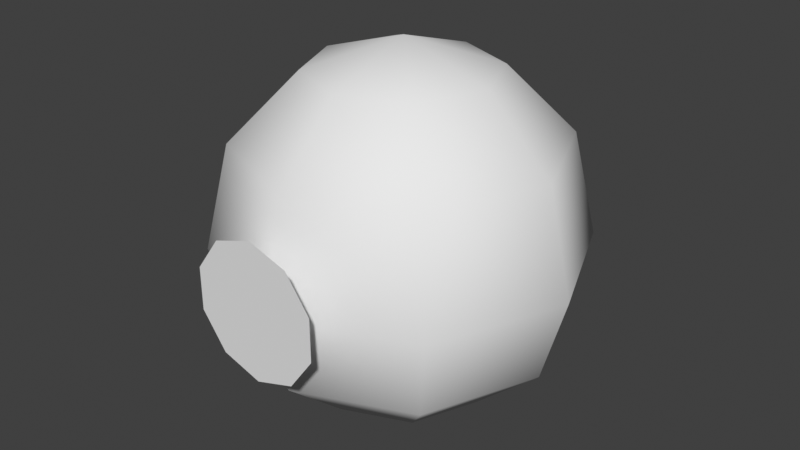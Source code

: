 # Source: water_jelly.blend  (saved by Blender 4.2.66; exported with 4.5.12 LTS)
import bpy
from mathutils import Matrix  # noqa: F401  (used for matrix-valued properties, if any)

bpy.ops.wm.read_factory_settings(use_empty=True)
scene = bpy.context.scene
scene.name = 'Scene'

# ---- collections
col_collection = bpy.data.collections.new('Collection'); scene.collection.children.link(col_collection)

# ---- materials (node trees are filled in below, after node groups)
mat_water_jelly = bpy.data.materials.new('water_jelly')
mat_vtx_color = bpy.data.materials.new('vtx_color')

# ---- material node trees

# ---- world
world_world = bpy.data.worlds.new('World'); scene.world = world_world
world_world.use_nodes = True; world_world.node_tree.nodes.clear()
_N = world_world.node_tree.nodes; _L = world_world.node_tree.links
n0 = _N.new('ShaderNodeOutputWorld'); n0.name = 'World Output'; n0.location = (300, 300)
n1 = _N.new('ShaderNodeBackground'); n1.name = 'Background'; n1.location = (10, 300)
n1.inputs[0].default_value = (0.05088, 0.05088, 0.05088, 1.0)
_L.new(n1.outputs[0], n0.inputs[0])
n0.is_active_output = True
world_world.color = (0.05088, 0.05088, 0.05088)
world_world.sun_shadow_jitter_overblur = 0.0

# ---- meshes
me_sphere = bpy.data.meshes.new('Sphere')
me_sphere.from_pydata([(0.1768, 0.1768, 0.9199), (0.3062, 0.3062, 0.7369), (0.3536, 0.3536, 0.4508), (0.3062, 0.3062, 0.2172), (0.1768, 0.1768, 0.05715), (0.25, 2.129e-09, 0.9199), (0.433, 2.129e-09, 0.7369), (0.5, 2.129e-09, 0.4508), (0.433, 2.129e-09, 0.2172), (0.25, 2.129e-09, 0.05715), (0.1768, -0.1768, 0.9199), (0.3062, -0.3062, 0.7369), (0.3536, -0.3536, 0.4508), (0.3062, -0.3062, 0.2172), (0.1768, -0.1768, 0.05715), (3.548e-09, -0.25, 0.9199), (3.548e-09, -0.433, 0.7369), (3.548e-09, -0.5, 0.4508), (3.548e-09, -0.433, 0.2172), (3.548e-09, -0.25, 0.05715), (3.548e-09, 2.129e-09, 1.0), (-0.1768, -0.1768, 0.9199), (-0.3062, -0.3062, 0.7369), (-0.3536, -0.3536, 0.4508), (-0.3062, -0.3062, 0.2172), (-0.1768, -0.1768, 0.05715), (3.548e-09, 2.129e-09, 0.0), (-0.25, 2.129e-09, 0.9199), (-0.433, 2.129e-09, 0.7369), (-0.5, 2.129e-09, 0.4508), (-0.433, 2.129e-09, 0.2172), (-0.25, 2.129e-09, 0.05715), (-0.1768, 0.1768, 0.9199), (-0.3062, 0.3062, 0.7369), (-0.3536, 0.3536, 0.4508), (-0.3062, 0.3062, 0.2172), (-0.1768, 0.1768, 0.05715), (3.548e-09, 0.25, 0.9199), (3.548e-09, 0.433, 0.7369), (3.548e-09, 0.5, 0.4508), (3.548e-09, 0.433, 0.2172), (3.548e-09, 0.25, 0.05715), (-5.297e-09, -0.5266, 0.6627), (-0.1085, -0.5266, 0.6274), (-0.1755, -0.5266, 0.5352), (-0.1755, -0.5266, 0.4211), (-0.1085, -0.5266, 0.3289), (-5.297e-09, -0.5266, 0.2936), (0.1085, -0.5266, 0.3289), (0.1755, -0.5266, 0.4211), (0.1755, -0.5266, 0.5352), (0.1085, -0.5266, 0.6274), (-2.586e-09, -0.5266, 0.5527), (-0.04385, -0.5266, 0.5385), (-0.07095, -0.5266, 0.5012), (-0.07095, -0.5266, 0.4551), (-0.04385, -0.5266, 0.4178), (-2.586e-09, -0.5266, 0.4035), (0.04385, -0.5266, 0.4178), (0.07095, -0.5266, 0.4551), (0.07095, -0.5266, 0.5012), (0.04385, -0.5266, 0.5385), (-2.586e-09, -0.5266, 0.5527), (0.04385, -0.5266, 0.5385), (0.04385, -0.5266, 0.5385), (0.07095, -0.5266, 0.5012), (0.07095, -0.5266, 0.4551), (0.07095, -0.5266, 0.5012), (0.04385, -0.5266, 0.4178), (0.07095, -0.5266, 0.4551), (-2.586e-09, -0.5266, 0.4035), (0.04385, -0.5266, 0.4178), (-0.04385, -0.5266, 0.4178), (-2.586e-09, -0.5266, 0.4035), (-0.07095, -0.5266, 0.4551), (-0.04385, -0.5266, 0.4178), (-0.07095, -0.5266, 0.5012), (-0.07095, -0.5266, 0.4551), (-0.04385, -0.5266, 0.5385), (-0.07095, -0.5266, 0.5012), (-0.04385, -0.5266, 0.5385), (-2.586e-09, -0.5266, 0.5527)], [], [(41, 40, 3, 4), (39, 38, 1, 2), (37, 20, 0), (26, 41, 4), (40, 39, 2, 3), (38, 37, 0, 1), (2, 1, 6, 7), (0, 20, 5), (26, 4, 9), (3, 2, 7, 8), (1, 0, 5, 6), (4, 3, 8, 9), (5, 20, 10), (26, 9, 14), (8, 7, 12, 13), (6, 5, 10, 11), (9, 8, 13, 14), (7, 6, 11, 12), (26, 14, 19), (13, 12, 17, 18), (11, 10, 15, 16), (14, 13, 18, 19), (12, 11, 16, 17), (10, 20, 15), (26, 19, 25), (18, 17, 23, 24), (16, 15, 21, 22), (19, 18, 24, 25), (17, 16, 22, 23), (15, 20, 21), (26, 25, 31), (24, 23, 29, 30), (22, 21, 27, 28), (25, 24, 30, 31), (23, 22, 28, 29), (21, 20, 27), (30, 29, 34, 35), (28, 27, 32, 33), (31, 30, 35, 36), (29, 28, 33, 34), (27, 20, 32), (26, 31, 36), (33, 32, 37, 38), (36, 35, 40, 41), (34, 33, 38, 39), (32, 20, 37), (26, 36, 41), (35, 34, 39, 40), (78, 76, 74, 72, 70, 68, 66, 65, 63, 62), (42, 43, 80, 81), (49, 50, 67, 69), (46, 47, 73, 75), (43, 44, 79, 53), (50, 51, 64, 60), (47, 48, 71, 57), (44, 45, 77, 54), (51, 42, 52, 61), (48, 49, 59, 58), (45, 46, 56, 55)])
me_sphere.polygons.foreach_set('use_smooth', [1, 1, 1, 1, 1, 1, 1, 1, 1, 1, 1, 1, 1, 1, 1, 1, 1, 1, 1, 1, 1, 1, 1, 1, 1, 1, 1, 1, 1, 1, 1, 1, 1, 1, 1, 1, 1, 1, 1, 1, 1, 1, 1, 1, 1, 1, 1, 1, 0, 0, 0, 0, 0, 0, 0, 0, 0, 0, 0])
me_sphere.polygons.foreach_set('material_index', [0, 0, 0, 0, 0, 0, 0, 0, 0, 0, 0, 0, 0, 0, 0, 0, 0, 0, 0, 0, 0, 0, 0, 0, 0, 0, 0, 0, 0, 0, 0, 0, 0, 0, 0, 0, 0, 0, 0, 0, 0, 0, 0, 0, 0, 0, 0, 0, 1, 1, 1, 1, 1, 1, 1, 1, 1, 1, 1])
_uv = me_sphere.uv_layers.new(name='UVMap')
_uv.uv.foreach_set('vector', [0.75, 0.1667, 0.75, 0.3333, 0.625, 0.3333, 0.625, 0.1667, 0.75, 0.5, 0.75, 0.6667, 0.625, 0.6667, 0.625, 0.5, 0.75, 0.8333, 0.6875, 1.0, 0.625, 0.8333, 0.6875, 0.0, 0.75, 0.1667, 0.625, 0.1667, 0.75, 0.3333, 0.75, 0.5, 0.625, 0.5, 0.625, 0.3333, 0.75, 0.6667, 0.75, 0.8333, 0.625, 0.8333, 0.625, 0.6667, 0.625, 0.5, 0.625, 0.6667, 0.5, 0.6667, 0.5, 0.5, 0.625, 0.8333, 0.5625, 1.0, 0.5, 0.8333, 0.5625, 0.0, 0.625, 0.1667, 0.5, 0.1667, 0.625, 0.3333, 0.625, 0.5, 0.5, 0.5, 0.5, 0.3333, 0.625, 0.6667, 0.625, 0.8333, 0.5, 0.8333, 0.5, 0.6667, 0.625, 0.1667, 0.625, 0.3333, 0.5, 0.3333, 0.5, 0.1667, 0.5, 0.8333, 0.4375, 1.0, 0.375, 0.8333, 0.4375, 0.0, 0.5, 0.1667, 0.375, 0.1667, 0.5, 0.3333, 0.5, 0.5, 0.375, 0.5, 0.375, 0.3333, 0.5, 0.6667, 0.5, 0.8333, 0.375, 0.8333, 0.375, 0.6667, 0.5, 0.1667, 0.5, 0.3333, 0.375, 0.3333, 0.375, 0.1667, 0.5, 0.5, 0.5, 0.6667, 0.375, 0.6667, 0.375, 0.5, 0.3125, 0.0, 0.375, 0.1667, 0.25, 0.1667, 0.375, 0.3333, 0.375, 0.5, 0.25, 0.5, 0.25, 0.3333, 0.375, 0.6667, 0.375, 0.8333, 0.25, 0.8333, 0.25, 0.6667, 0.375, 0.1667, 0.375, 0.3333, 0.25, 0.3333, 0.25, 0.1667, 0.375, 0.5, 0.375, 0.6667, 0.25, 0.6667, 0.25, 0.5, 0.375, 0.8333, 0.3125, 1.0, 0.25, 0.8333, 0.1875, 0.0, 0.25, 0.1667, 0.125, 0.1667, 0.25, 0.3333, 0.25, 0.5, 0.125, 0.5, 0.125, 0.3333, 0.25, 0.6667, 0.25, 0.8333, 0.125, 0.8333, 0.125, 0.6667, 0.25, 0.1667, 0.25, 0.3333, 0.125, 0.3333, 0.125, 0.1667, 0.25, 0.5, 0.25, 0.6667, 0.125, 0.6667, 0.125, 0.5, 0.25, 0.8333, 0.1875, 1.0, 0.125, 0.8333, 0.0625, 0.0, 0.125, 0.1667, 0.0, 0.1667, 0.125, 0.3333, 0.125, 0.5, 0.0, 0.5, 0.0, 0.3333, 0.125, 0.6667, 0.125, 0.8333, 0.0, 0.8333, 0.0, 0.6667, 0.125, 0.1667, 0.125, 0.3333, 0.0, 0.3333, 0.0, 0.1667, 0.125, 0.5, 0.125, 0.6667, 0.0, 0.6667, 0.0, 0.5, 0.125, 0.8333, 0.0625, 1.0, 0.0, 0.8333, 1.0, 0.3333, 1.0, 0.5, 0.875, 0.5, 0.875, 0.3333, 1.0, 0.6667, 1.0, 0.8333, 0.875, 0.8333, 0.875, 0.6667, 1.0, 0.1667, 1.0, 0.3333, 0.875, 0.3333, 0.875, 0.1667, 1.0, 0.5, 1.0, 0.6667, 0.875, 0.6667, 0.875, 0.5, 1.0, 0.8333, 0.9375, 1.0, 0.875, 0.8333, 0.9375, 0.0, 1.0, 0.1667, 0.875, 0.1667, 0.875, 0.6667, 0.875, 0.8333, 0.75, 0.8333, 0.75, 0.6667, 0.875, 0.1667, 0.875, 0.3333, 0.75, 0.3333, 0.75, 0.1667, 0.875, 0.5, 0.875, 0.6667, 0.75, 0.6667, 0.75, 0.5, 0.875, 0.8333, 0.8125, 1.0, 0.75, 0.8333, 0.8125, 0.0, 0.875, 0.1667, 0.75, 0.1667, 0.875, 0.3333, 0.875, 0.5, 0.75, 0.5, 0.75, 0.3333, 0.0, 0.0, 0.0, 0.0, 0.0, 0.0, 0.0, 0.0, 0.0, 0.0, 0.0, 0.0, 0.0, 0.0, 0.0, 0.0, 0.0, 0.0, 0.0, 0.0, 0.0, 0.0, 0.0, 0.0, 0.0, 0.0, 0.0, 0.0, 0.0, 0.0, 0.0, 0.0, 0.0, 0.0, 0.0, 0.0, 0.0, 0.0, 0.0, 0.0, 0.0, 0.0, 0.0, 0.0, 0.0, 0.0, 0.0, 0.0, 0.0, 0.0, 0.0, 0.0, 0.0, 0.0, 0.0, 0.0, 0.0, 0.0, 0.0, 0.0, 0.0, 0.0, 0.0, 0.0, 0.0, 0.0, 0.0, 0.0, 0.0, 0.0, 0.0, 0.0, 0.0, 0.0, 0.0, 0.0, 0.0, 0.0, 0.0, 0.0, 0.0, 0.0, 0.0, 0.0, 0.0, 0.0, 0.0, 0.0, 0.0, 0.0, 0.0, 0.0, 0.0, 0.0, 0.0, 0.0, 0.0, 0.0, 0.0, 0.0])
_ca = me_sphere.color_attributes.new('Attribute', 'BYTE_COLOR', 'CORNER')
_ca.data.foreach_set('color', [0.02624, 0.1981, 0.5776, 1.0, 0.02416, 0.1651, 0.5647, 1.0, 0.02122, 0.15, 0.5711, 1.0, 0.0319, 0.2307, 0.5776, 1.0, 0.01938, 0.1248, 0.5776, 1.0, 0.004777, 0.01764, 0.552, 1.0, 0.004777, 0.01764, 0.552, 1.0, 0.01938, 0.1274, 0.5776, 1.0, 0.004777, 0.01764, 0.552, 1.0, 0.004777, 0.01764, 0.552, 1.0, 0.004777, 0.01764, 0.552, 1.0, 0.0356, 0.2542, 0.5906, 1.0, 0.02624, 0.1981, 0.5776, 1.0, 0.0319, 0.2307, 0.5776, 1.0, 0.02416, 0.1651, 0.5647, 1.0, 0.01938, 0.1248, 0.5776, 1.0, 0.01938, 0.1274, 0.5776, 1.0, 0.02122, 0.15, 0.5711, 1.0, 0.004777, 0.01764, 0.552, 1.0, 0.004777, 0.01764, 0.552, 1.0, 0.004777, 0.01764, 0.552, 1.0, 0.004777, 0.01764, 0.552, 1.0, 0.01938, 0.1274, 0.5776, 1.0, 0.004777, 0.01764, 0.552, 1.0, 0.004777, 0.01764, 0.552, 1.0, 0.01681, 0.1046, 0.5711, 1.0, 0.004777, 0.01764, 0.552, 1.0, 0.004777, 0.01764, 0.552, 1.0, 0.004777, 0.01764, 0.552, 1.0, 0.0356, 0.2542, 0.5906, 1.0, 0.0319, 0.2307, 0.5776, 1.0, 0.03071, 0.2159, 0.5776, 1.0, 0.02122, 0.15, 0.5711, 1.0, 0.01938, 0.1274, 0.5776, 1.0, 0.01681, 0.1046, 0.5711, 1.0, 0.02519, 0.1845, 0.5841, 1.0, 0.004777, 0.01764, 0.552, 1.0, 0.004777, 0.01764, 0.552, 1.0, 0.004777, 0.01764, 0.552, 1.0, 0.004777, 0.01764, 0.552, 1.0, 0.0319, 0.2307, 0.5776, 1.0, 0.02122, 0.15, 0.5711, 1.0, 0.02519, 0.1845, 0.5841, 1.0, 0.03071, 0.2159, 0.5776, 1.0, 0.004777, 0.01764, 0.552, 1.0, 0.004777, 0.01764, 0.552, 1.0, 0.004777, 0.01764, 0.552, 1.0, 0.0356, 0.2542, 0.5906, 1.0, 0.03071, 0.2159, 0.5776, 1.0, 0.02624, 0.1845, 0.5711, 1.0, 0.02519, 0.1845, 0.5841, 1.0, 0.01681, 0.1046, 0.5711, 1.0, 0.0185, 0.1195, 0.5711, 1.0, 0.02624, 0.1779, 0.5841, 1.0, 0.004777, 0.01764, 0.552, 1.0, 0.004777, 0.01764, 0.552, 1.0, 0.004777, 0.01764, 0.552, 1.0, 0.004777, 0.01764, 0.552, 1.0, 0.03071, 0.2159, 0.5776, 1.0, 0.02519, 0.1845, 0.5841, 1.0, 0.02624, 0.1779, 0.5841, 1.0, 0.02624, 0.1845, 0.5711, 1.0, 0.01681, 0.1046, 0.5711, 1.0, 0.004777, 0.01764, 0.552, 1.0, 0.004777, 0.01764, 0.552, 1.0, 0.0185, 0.1195, 0.5711, 1.0, 0.0356, 0.2542, 0.5906, 1.0, 0.02624, 0.1845, 0.5711, 1.0, 0.02416, 0.1651, 0.5711, 1.0, 0.02624, 0.1779, 0.5841, 1.0, 0.0185, 0.1195, 0.5711, 1.0, 0.01444, 0.08438, 0.5647, 1.0, 0.01444, 0.0865, 0.5647, 1.0, 0.004777, 0.01764, 0.552, 1.0, 0.004777, 0.01764, 0.552, 1.0, 0.004777, 0.01764, 0.552, 1.0, 0.004777, 0.01764, 0.552, 1.0, 0.02624, 0.1845, 0.5711, 1.0, 0.02624, 0.1779, 0.5841, 1.0, 0.01444, 0.0865, 0.5647, 1.0, 0.02416, 0.1651, 0.5711, 1.0, 0.0185, 0.1195, 0.5711, 1.0, 0.004777, 0.01764, 0.552, 1.0, 0.004777, 0.01764, 0.552, 1.0, 0.01444, 0.08438, 0.5647, 1.0, 0.004777, 0.01764, 0.552, 1.0, 0.004777, 0.01764, 0.552, 1.0, 0.004777, 0.01764, 0.552, 1.0, 0.0356, 0.2542, 0.5906, 1.0, 0.02416, 0.1651, 0.5711, 1.0, 0.02519, 0.1651, 0.5711, 1.0, 0.01444, 0.0865, 0.5647, 1.0, 0.01444, 0.08438, 0.5647, 1.0, 0.01229, 0.07036, 0.5583, 1.0, 0.01444, 0.09306, 0.5583, 1.0, 0.004777, 0.01764, 0.552, 1.0, 0.004777, 0.01764, 0.552, 1.0, 0.004777, 0.01764, 0.552, 1.0, 0.004777, 0.01764, 0.552, 1.0, 0.02416, 0.1651, 0.5711, 1.0, 0.01444, 0.0865, 0.5647, 1.0, 0.01444, 0.09306, 0.5583, 1.0, 0.02519, 0.1651, 0.5711, 1.0, 0.01444, 0.08438, 0.5647, 1.0, 0.004777, 0.01764, 0.552, 1.0, 0.004777, 0.01764, 0.552, 1.0, 0.01229, 0.07036, 0.5583, 1.0, 0.004777, 0.01764, 0.552, 1.0, 0.004777, 0.01764, 0.552, 1.0, 0.004777, 0.01764, 0.552, 1.0, 0.0356, 0.2542, 0.5906, 1.0, 0.02519, 0.1651, 0.5711, 1.0, 0.02519, 0.1683, 0.5711, 1.0, 0.01444, 0.09306, 0.5583, 1.0, 0.01229, 0.07036, 0.5583, 1.0, 0.01298, 0.07619, 0.5583, 1.0, 0.01681, 0.1119, 0.5647, 1.0, 0.004777, 0.01764, 0.552, 1.0, 0.004777, 0.01764, 0.552, 1.0, 0.004777, 0.01764, 0.552, 1.0, 0.004777, 0.01764, 0.552, 1.0, 0.02519, 0.1651, 0.5711, 1.0, 0.01444, 0.09306, 0.5583, 1.0, 0.01681, 0.1119, 0.5647, 1.0, 0.02519, 0.1683, 0.5711, 1.0, 0.01229, 0.07036, 0.5583, 1.0, 0.004777, 0.01764, 0.552, 1.0, 0.004777, 0.01764, 0.552, 1.0, 0.01298, 0.07619, 0.5583, 1.0, 0.004777, 0.01764, 0.552, 1.0, 0.004777, 0.01764, 0.552, 1.0, 0.004777, 0.01764, 0.552, 1.0, 0.01681, 0.1119, 0.5647, 1.0, 0.01298, 0.07619, 0.5583, 1.0, 0.009721, 0.05127, 0.5583, 1.0, 0.01444, 0.09531, 0.5583, 1.0, 0.004777, 0.01764, 0.552, 1.0, 0.004777, 0.01764, 0.552, 1.0, 0.004777, 0.01764, 0.552, 1.0, 0.004777, 0.01764, 0.552, 1.0, 0.02519, 0.1683, 0.5711, 1.0, 0.01681, 0.1119, 0.5647, 1.0, 0.01444, 0.09531, 0.5583, 1.0, 0.02416, 0.1683, 0.5776, 1.0, 0.01298, 0.07619, 0.5583, 1.0, 0.004777, 0.01764, 0.552, 1.0, 0.004777, 0.01764, 0.552, 1.0, 0.009721, 0.05127, 0.5583, 1.0, 0.004777, 0.01764, 0.552, 1.0, 0.004777, 0.01764, 0.552, 1.0, 0.004777, 0.01764, 0.552, 1.0, 0.0356, 0.2542, 0.5906, 1.0, 0.02519, 0.1683, 0.5711, 1.0, 0.02416, 0.1683, 0.5776, 1.0, 0.004777, 0.01764, 0.552, 1.0, 0.004777, 0.01764, 0.552, 1.0, 0.004777, 0.01764, 0.552, 1.0, 0.004777, 0.01764, 0.552, 1.0, 0.02416, 0.1683, 0.5776, 1.0, 0.01444, 0.09531, 0.5583, 1.0, 0.02416, 0.1651, 0.5647, 1.0, 0.02624, 0.1981, 0.5776, 1.0, 0.009721, 0.05127, 0.5583, 1.0, 0.004777, 0.01764, 0.552, 1.0, 0.004777, 0.01764, 0.552, 1.0, 0.01938, 0.1248, 0.5776, 1.0, 0.004777, 0.01764, 0.552, 1.0, 0.004777, 0.01764, 0.552, 1.0, 0.004777, 0.01764, 0.552, 1.0, 0.0356, 0.2542, 0.5906, 1.0, 0.02416, 0.1683, 0.5776, 1.0, 0.02624, 0.1981, 0.5776, 1.0, 0.01444, 0.09531, 0.5583, 1.0, 0.009721, 0.05127, 0.5583, 1.0, 0.01938, 0.1248, 0.5776, 1.0, 0.02416, 0.1651, 0.5647, 1.0, 0.0, 0.0, 0.0, 1.0, 0.0, 0.0, 0.0, 1.0, 0.0, 0.0, 0.0, 1.0, 0.0, 0.0, 0.0, 1.0, 0.0, 0.0, 0.0, 1.0, 0.0, 0.0, 0.0, 1.0, 0.0, 0.0, 0.0, 1.0, 0.0, 0.0, 0.0, 1.0, 0.0, 0.0, 0.0, 1.0, 0.0, 0.0, 0.0, 1.0, 1.0, 1.0, 1.0, 1.0, 1.0, 1.0, 1.0, 1.0, 1.0, 1.0, 1.0, 1.0, 1.0, 1.0, 1.0, 1.0, 1.0, 1.0, 1.0, 1.0, 1.0, 1.0, 1.0, 1.0, 1.0, 1.0, 1.0, 1.0, 1.0, 1.0, 1.0, 1.0, 1.0, 1.0, 1.0, 1.0, 1.0, 1.0, 1.0, 1.0, 1.0, 1.0, 1.0, 1.0, 1.0, 1.0, 1.0, 1.0, 1.0, 1.0, 1.0, 1.0, 1.0, 1.0, 1.0, 1.0, 1.0, 1.0, 1.0, 1.0, 1.0, 1.0, 1.0, 1.0, 1.0, 1.0, 1.0, 1.0, 1.0, 1.0, 1.0, 1.0, 1.0, 1.0, 1.0, 1.0, 1.0, 1.0, 1.0, 1.0, 1.0, 1.0, 1.0, 1.0, 1.0, 1.0, 1.0, 1.0, 1.0, 1.0, 1.0, 1.0, 1.0, 1.0, 1.0, 1.0, 1.0, 1.0, 1.0, 1.0, 1.0, 1.0, 1.0, 1.0, 1.0, 1.0, 1.0, 1.0, 1.0, 1.0, 1.0, 1.0, 1.0, 1.0, 1.0, 1.0, 1.0, 1.0, 1.0, 1.0, 1.0, 1.0, 1.0, 1.0, 1.0, 1.0, 1.0, 1.0, 1.0, 1.0, 1.0, 1.0, 1.0, 1.0, 1.0, 1.0, 1.0, 1.0, 1.0, 1.0, 1.0, 1.0, 1.0, 1.0, 1.0, 1.0, 1.0, 1.0, 1.0, 1.0, 1.0, 1.0, 1.0, 1.0, 1.0, 1.0, 1.0, 1.0, 1.0, 1.0])
me_sphere.materials.append(mat_water_jelly)
me_sphere.materials.append(mat_vtx_color)
me_sphere.use_paint_bone_selection = False
me_sphere.use_paint_mask_vertex = True
me_sphere.update()

# ---- objects
ob_sphere = bpy.data.objects.new('Sphere', me_sphere)

# ---- transforms, parenting, visibility, modifiers, constraints
ob_sphere.location = (0.0, 0.0, 0.0)

# ---- collection membership
col_collection.objects.link(ob_sphere)

# ---- scene / render settings (as saved in the file)
scene.frame_start = 1; scene.frame_end = 250; scene.frame_set(1)
scene.render.engine = 'BLENDER_EEVEE_NEXT'
scene.view_settings.view_transform = 'Standard'
bpy.context.view_layer.update()

# ---- added for rendering (the .blend has no active camera and no usable light): camera, sun
cam_auto = bpy.data.cameras.new('AutoCamera')
cam_auto.lens = 50.0
cam_auto.sensor_width = 36.0
cam_auto.clip_end = 1000.0
ob_auto_camera = bpy.data.objects.new('AutoCamera', cam_auto)
scene.collection.objects.link(ob_auto_camera)
ob_auto_camera.location = (1.61685, -1.95351, 1.79348)
ob_auto_camera.rotation_euler = (1.09748, -7.21219e-08, 0.694738)
scene.camera = ob_auto_camera
light_auto_sun = bpy.data.lights.new('AutoSun', 'SUN')
light_auto_sun.energy = 3.0
light_auto_sun.angle = 0.0523599
ob_auto_sun = bpy.data.objects.new('AutoSun', light_auto_sun)
scene.collection.objects.link(ob_auto_sun)
ob_auto_sun.rotation_euler = (0.872665, 0.174533, 0.523599)
bpy.context.view_layer.update()
